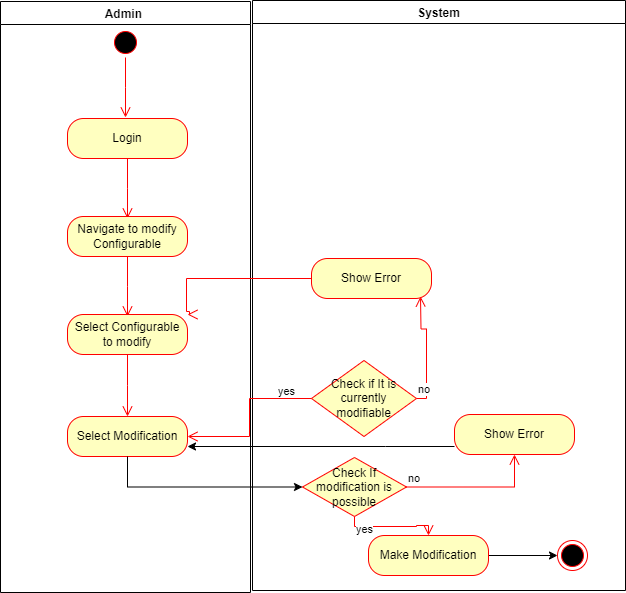

The diagram above was exported from draw.io. Its source (the exported page's mxGraphModel, read from the mxfile embedded in the PNG):
<mxGraphModel dx="1050" dy="557" grid="0" gridSize="10" guides="1" tooltips="1" connect="1" arrows="1" fold="1" page="1" pageScale="1" pageWidth="850" pageHeight="1100" background="none" math="0" shadow="0">
  <root>
    <mxCell id="0" />
    <mxCell id="1" parent="0" />
    <mxCell id="hB5kqO6aP64pvfvnD3oK-1" value="Admin " style="swimlane;" vertex="1" parent="1">
      <mxGeometry x="98" y="61" width="250" height="591" as="geometry" />
    </mxCell>
    <mxCell id="hB5kqO6aP64pvfvnD3oK-3" value="" style="ellipse;html=1;shape=startState;fillColor=#000000;strokeColor=#ff0000;" vertex="1" parent="hB5kqO6aP64pvfvnD3oK-1">
      <mxGeometry x="110" y="26" width="30" height="30" as="geometry" />
    </mxCell>
    <mxCell id="hB5kqO6aP64pvfvnD3oK-4" value="" style="edgeStyle=orthogonalEdgeStyle;html=1;verticalAlign=bottom;endArrow=open;endSize=8;strokeColor=#ff0000;rounded=0;" edge="1" source="hB5kqO6aP64pvfvnD3oK-3" parent="hB5kqO6aP64pvfvnD3oK-1">
      <mxGeometry relative="1" as="geometry">
        <mxPoint x="125" y="116" as="targetPoint" />
      </mxGeometry>
    </mxCell>
    <mxCell id="hB5kqO6aP64pvfvnD3oK-5" value="Login" style="rounded=1;whiteSpace=wrap;html=1;arcSize=40;fontColor=#000000;fillColor=#ffffc0;strokeColor=#ff0000;" vertex="1" parent="hB5kqO6aP64pvfvnD3oK-1">
      <mxGeometry x="67" y="117" width="120" height="40" as="geometry" />
    </mxCell>
    <mxCell id="hB5kqO6aP64pvfvnD3oK-6" value="" style="edgeStyle=orthogonalEdgeStyle;html=1;verticalAlign=bottom;endArrow=open;endSize=8;strokeColor=#ff0000;rounded=0;" edge="1" source="hB5kqO6aP64pvfvnD3oK-5" parent="hB5kqO6aP64pvfvnD3oK-1">
      <mxGeometry relative="1" as="geometry">
        <mxPoint x="127" y="217" as="targetPoint" />
      </mxGeometry>
    </mxCell>
    <mxCell id="hB5kqO6aP64pvfvnD3oK-7" value="Navigate to modify Configurable" style="rounded=1;whiteSpace=wrap;html=1;arcSize=40;fontColor=#000000;fillColor=#ffffc0;strokeColor=#ff0000;" vertex="1" parent="hB5kqO6aP64pvfvnD3oK-1">
      <mxGeometry x="67" y="215" width="120" height="40" as="geometry" />
    </mxCell>
    <mxCell id="hB5kqO6aP64pvfvnD3oK-8" value="" style="edgeStyle=orthogonalEdgeStyle;html=1;verticalAlign=bottom;endArrow=open;endSize=8;strokeColor=#ff0000;rounded=0;" edge="1" source="hB5kqO6aP64pvfvnD3oK-7" parent="hB5kqO6aP64pvfvnD3oK-1">
      <mxGeometry relative="1" as="geometry">
        <mxPoint x="127" y="315" as="targetPoint" />
      </mxGeometry>
    </mxCell>
    <mxCell id="hB5kqO6aP64pvfvnD3oK-9" value="Select Configurable to modify" style="rounded=1;whiteSpace=wrap;html=1;arcSize=40;fontColor=#000000;fillColor=#ffffc0;strokeColor=#ff0000;" vertex="1" parent="hB5kqO6aP64pvfvnD3oK-1">
      <mxGeometry x="67" y="313" width="120" height="40" as="geometry" />
    </mxCell>
    <mxCell id="hB5kqO6aP64pvfvnD3oK-10" value="" style="edgeStyle=orthogonalEdgeStyle;html=1;verticalAlign=bottom;endArrow=open;endSize=8;strokeColor=#ff0000;rounded=0;exitX=0.5;exitY=1;exitDx=0;exitDy=0;" edge="1" source="hB5kqO6aP64pvfvnD3oK-9" parent="hB5kqO6aP64pvfvnD3oK-1">
      <mxGeometry relative="1" as="geometry">
        <mxPoint x="127" y="415" as="targetPoint" />
      </mxGeometry>
    </mxCell>
    <mxCell id="hB5kqO6aP64pvfvnD3oK-16" value="Select Modification" style="rounded=1;whiteSpace=wrap;html=1;arcSize=40;fontColor=#000000;fillColor=#ffffc0;strokeColor=#ff0000;" vertex="1" parent="hB5kqO6aP64pvfvnD3oK-1">
      <mxGeometry x="67" y="415" width="120" height="40" as="geometry" />
    </mxCell>
    <mxCell id="hB5kqO6aP64pvfvnD3oK-2" value="System" style="swimlane;" vertex="1" parent="1">
      <mxGeometry x="350" y="60" width="373" height="590" as="geometry" />
    </mxCell>
    <mxCell id="hB5kqO6aP64pvfvnD3oK-11" value="Check if It is currently modifiable" style="rhombus;whiteSpace=wrap;html=1;fontColor=#000000;fillColor=#ffffc0;strokeColor=#ff0000;" vertex="1" parent="hB5kqO6aP64pvfvnD3oK-2">
      <mxGeometry x="59" y="360" width="105" height="76" as="geometry" />
    </mxCell>
    <mxCell id="hB5kqO6aP64pvfvnD3oK-14" value="Show Error" style="rounded=1;whiteSpace=wrap;html=1;arcSize=40;fontColor=#000000;fillColor=#ffffc0;strokeColor=#ff0000;" vertex="1" parent="hB5kqO6aP64pvfvnD3oK-2">
      <mxGeometry x="59" y="258" width="120" height="40" as="geometry" />
    </mxCell>
    <mxCell id="hB5kqO6aP64pvfvnD3oK-17" value="Check If modification is possible" style="rhombus;whiteSpace=wrap;html=1;fontColor=#000000;fillColor=#ffffc0;strokeColor=#ff0000;" vertex="1" parent="hB5kqO6aP64pvfvnD3oK-2">
      <mxGeometry x="50" y="457" width="104" height="59" as="geometry" />
    </mxCell>
    <mxCell id="hB5kqO6aP64pvfvnD3oK-21" value="Show Error" style="rounded=1;whiteSpace=wrap;html=1;arcSize=40;fontColor=#000000;fillColor=#ffffc0;strokeColor=#ff0000;" vertex="1" parent="hB5kqO6aP64pvfvnD3oK-2">
      <mxGeometry x="202" y="414" width="120" height="40" as="geometry" />
    </mxCell>
    <mxCell id="hB5kqO6aP64pvfvnD3oK-18" value="no" style="edgeStyle=orthogonalEdgeStyle;html=1;align=left;verticalAlign=bottom;endArrow=open;endSize=8;strokeColor=#ff0000;rounded=0;" edge="1" source="hB5kqO6aP64pvfvnD3oK-17" parent="hB5kqO6aP64pvfvnD3oK-2" target="hB5kqO6aP64pvfvnD3oK-21">
      <mxGeometry x="-1" relative="1" as="geometry">
        <mxPoint x="230" y="477" as="targetPoint" />
      </mxGeometry>
    </mxCell>
    <mxCell id="hB5kqO6aP64pvfvnD3oK-25" style="edgeStyle=orthogonalEdgeStyle;rounded=0;orthogonalLoop=1;jettySize=auto;html=1;entryX=0;entryY=0.5;entryDx=0;entryDy=0;" edge="1" parent="hB5kqO6aP64pvfvnD3oK-2" source="hB5kqO6aP64pvfvnD3oK-23" target="hB5kqO6aP64pvfvnD3oK-24">
      <mxGeometry relative="1" as="geometry" />
    </mxCell>
    <mxCell id="hB5kqO6aP64pvfvnD3oK-23" value="Make Modification" style="rounded=1;whiteSpace=wrap;html=1;arcSize=40;fontColor=#000000;fillColor=#ffffc0;strokeColor=#ff0000;" vertex="1" parent="hB5kqO6aP64pvfvnD3oK-2">
      <mxGeometry x="116" y="535" width="120" height="40" as="geometry" />
    </mxCell>
    <mxCell id="hB5kqO6aP64pvfvnD3oK-19" value="yes" style="edgeStyle=orthogonalEdgeStyle;html=1;align=left;verticalAlign=top;endArrow=open;endSize=8;strokeColor=#ff0000;rounded=0;" edge="1" source="hB5kqO6aP64pvfvnD3oK-17" parent="hB5kqO6aP64pvfvnD3oK-2" target="hB5kqO6aP64pvfvnD3oK-23">
      <mxGeometry x="-1" relative="1" as="geometry">
        <mxPoint x="90" y="557" as="targetPoint" />
      </mxGeometry>
    </mxCell>
    <mxCell id="hB5kqO6aP64pvfvnD3oK-24" value="" style="ellipse;html=1;shape=endState;fillColor=#000000;strokeColor=#ff0000;" vertex="1" parent="hB5kqO6aP64pvfvnD3oK-2">
      <mxGeometry x="305" y="540" width="30" height="30" as="geometry" />
    </mxCell>
    <mxCell id="hB5kqO6aP64pvfvnD3oK-12" value="no" style="edgeStyle=orthogonalEdgeStyle;html=1;align=left;verticalAlign=bottom;endArrow=open;endSize=8;strokeColor=#ff0000;rounded=0;" edge="1" source="hB5kqO6aP64pvfvnD3oK-11" parent="1">
      <mxGeometry x="-1" relative="1" as="geometry">
        <mxPoint x="518" y="356" as="targetPoint" />
      </mxGeometry>
    </mxCell>
    <mxCell id="hB5kqO6aP64pvfvnD3oK-13" value="yes" style="edgeStyle=orthogonalEdgeStyle;html=1;align=left;verticalAlign=top;endArrow=open;endSize=8;strokeColor=#ff0000;rounded=0;" edge="1" source="hB5kqO6aP64pvfvnD3oK-11" parent="1" target="hB5kqO6aP64pvfvnD3oK-16">
      <mxGeometry x="-0.5679" y="-20" relative="1" as="geometry">
        <mxPoint x="378" y="436" as="targetPoint" />
        <mxPoint as="offset" />
      </mxGeometry>
    </mxCell>
    <mxCell id="hB5kqO6aP64pvfvnD3oK-15" value="" style="edgeStyle=orthogonalEdgeStyle;html=1;verticalAlign=bottom;endArrow=open;endSize=8;strokeColor=#ff0000;rounded=0;entryX=1;entryY=0;entryDx=0;entryDy=0;" edge="1" source="hB5kqO6aP64pvfvnD3oK-14" parent="1" target="hB5kqO6aP64pvfvnD3oK-9">
      <mxGeometry relative="1" as="geometry">
        <mxPoint x="428" y="404" as="targetPoint" />
        <Array as="points">
          <mxPoint x="284" y="338" />
          <mxPoint x="284" y="371" />
          <mxPoint x="287" y="371" />
        </Array>
      </mxGeometry>
    </mxCell>
    <mxCell id="hB5kqO6aP64pvfvnD3oK-20" style="edgeStyle=orthogonalEdgeStyle;rounded=0;orthogonalLoop=1;jettySize=auto;html=1;exitX=0.5;exitY=1;exitDx=0;exitDy=0;entryX=0;entryY=0.5;entryDx=0;entryDy=0;" edge="1" parent="1" source="hB5kqO6aP64pvfvnD3oK-16" target="hB5kqO6aP64pvfvnD3oK-17">
      <mxGeometry relative="1" as="geometry" />
    </mxCell>
    <mxCell id="hB5kqO6aP64pvfvnD3oK-22" style="edgeStyle=orthogonalEdgeStyle;rounded=0;orthogonalLoop=1;jettySize=auto;html=1;entryX=1;entryY=0.75;entryDx=0;entryDy=0;" edge="1" parent="1" source="hB5kqO6aP64pvfvnD3oK-21" target="hB5kqO6aP64pvfvnD3oK-16">
      <mxGeometry relative="1" as="geometry">
        <Array as="points">
          <mxPoint x="483" y="506" />
          <mxPoint x="483" y="506" />
        </Array>
      </mxGeometry>
    </mxCell>
  </root>
</mxGraphModel>